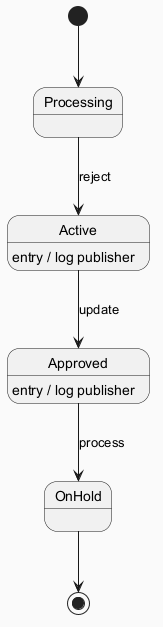

The diagram above was rendered by PlantUML. Its source (embedded in the PNG):
@startuml
skinparam backgroundColor #FAFAFA
skinparam classBackgroundColor #FFF3E0
skinparam classBorderColor #E65100
[*] --> Processing
Processing --> Active : reject
Active --> Approved : update
Active : entry / log publisher
Approved --> OnHold : process
Approved : entry / log publisher
OnHold --> [*]
@enduml